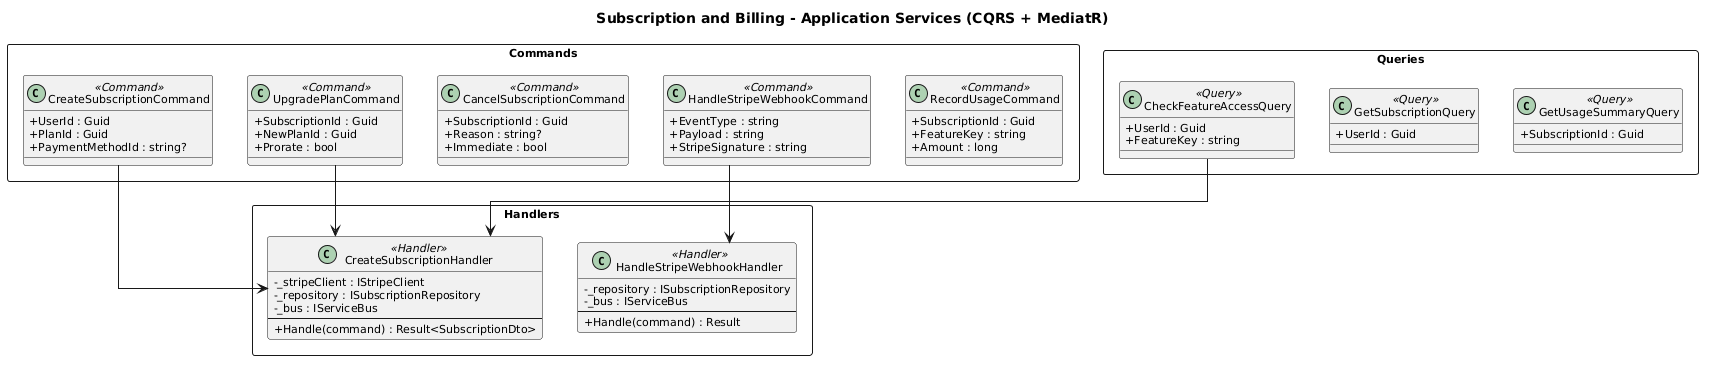

The diagram above was rendered by PlantUML. Its source (embedded in the PNG):
@startuml
skinparam defaultFontSize 11
skinparam classAttributeIconSize 0
skinparam linetype ortho

title Subscription and Billing - Application Services (CQRS + MediatR)

package "Commands" <<Rectangle>> {

    class CreateSubscriptionCommand <<Command>> {
        + UserId : Guid
        + PlanId : Guid
        + PaymentMethodId : string?
    }

    class UpgradePlanCommand <<Command>> {
        + SubscriptionId : Guid
        + NewPlanId : Guid
        + Prorate : bool
    }

    class CancelSubscriptionCommand <<Command>> {
        + SubscriptionId : Guid
        + Reason : string?
        + Immediate : bool
    }

    class HandleStripeWebhookCommand <<Command>> {
        + EventType : string
        + Payload : string
        + StripeSignature : string
    }

    class RecordUsageCommand <<Command>> {
        + SubscriptionId : Guid
        + FeatureKey : string
        + Amount : long
    }
}

package "Queries" <<Rectangle>> {

    class CheckFeatureAccessQuery <<Query>> {
        + UserId : Guid
        + FeatureKey : string
    }

    class GetSubscriptionQuery <<Query>> {
        + UserId : Guid
    }

    class GetUsageSummaryQuery <<Query>> {
        + SubscriptionId : Guid
    }
}

package "Handlers" <<Rectangle>> {

    class CreateSubscriptionHandler <<Handler>> {
        - _stripeClient : IStripeClient
        - _repository : ISubscriptionRepository
        - _bus : IServiceBus
        --
        + Handle(command) : Result<SubscriptionDto>
    }

    class HandleStripeWebhookHandler <<Handler>> {
        - _repository : ISubscriptionRepository
        - _bus : IServiceBus
        --
        + Handle(command) : Result
    }
}

CreateSubscriptionCommand --> CreateSubscriptionHandler
UpgradePlanCommand --> CreateSubscriptionHandler
HandleStripeWebhookCommand --> HandleStripeWebhookHandler
CheckFeatureAccessQuery --> CreateSubscriptionHandler
@enduml